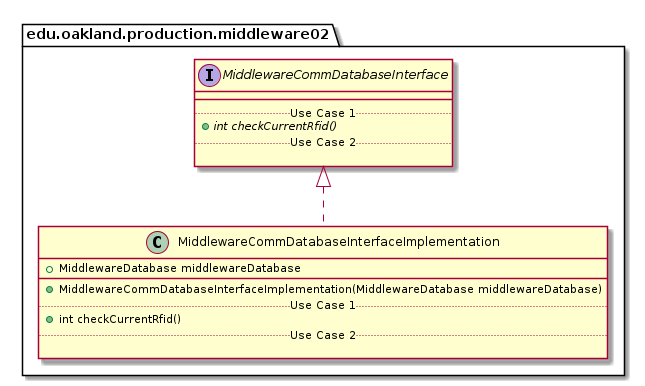

The diagram above was rendered by PlantUML. Its source (embedded in the PNG):
@startuml MiddlewareCommDatabaseInterfaceImplementation_DirectDependencies


package edu.oakland.production.middleware02 {
    class MiddlewareCommDatabaseInterfaceImplementation {
        + MiddlewareDatabase middlewareDatabase
        __
        + MiddlewareCommDatabaseInterfaceImplementation(MiddlewareDatabase middlewareDatabase)
        .. Use Case 1 ..
        + int checkCurrentRfid()
        .. Use Case 2 ..

    }
}



package edu.oakland.production.middleware02 {
    interface MiddlewareCommDatabaseInterface {
        __
        .. Use Case 1 ..
        {abstract} + int checkCurrentRfid()
        .. Use Case 2 ..

    }
}

MiddlewareCommDatabaseInterfaceImplementation .up.|> MiddlewareCommDatabaseInterface





@enduml